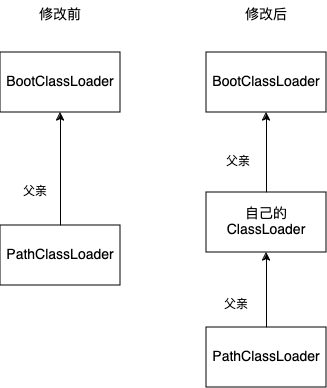

The diagram above was exported from draw.io. Its source (the exported page's mxGraphModel, read from the mxfile embedded in the PNG):
<mxGraphModel dx="985" dy="739" grid="0" gridSize="10" guides="1" tooltips="1" connect="1" arrows="1" fold="1" page="1" pageScale="1" pageWidth="827" pageHeight="1169" math="0" shadow="0">
  <root>
    <mxCell id="0" />
    <mxCell id="1" parent="0" />
    <mxCell id="MjqkmjoAcWP2-7axO6Cl-2" value="BootClassLoader" style="rounded=0;whiteSpace=wrap;html=1;fontSize=14;" vertex="1" parent="1">
      <mxGeometry x="170" y="113" width="120" height="60" as="geometry" />
    </mxCell>
    <mxCell id="MjqkmjoAcWP2-7axO6Cl-3" value="BootClassLoader" style="rounded=0;whiteSpace=wrap;html=1;fontSize=14;" vertex="1" parent="1">
      <mxGeometry x="376" y="113" width="120" height="60" as="geometry" />
    </mxCell>
    <mxCell id="MjqkmjoAcWP2-7axO6Cl-6" style="edgeStyle=orthogonalEdgeStyle;rounded=0;orthogonalLoop=1;jettySize=auto;html=1;entryX=0.5;entryY=1;entryDx=0;entryDy=0;fontSize=14;" edge="1" parent="1" source="MjqkmjoAcWP2-7axO6Cl-4" target="MjqkmjoAcWP2-7axO6Cl-2">
      <mxGeometry relative="1" as="geometry" />
    </mxCell>
    <mxCell id="MjqkmjoAcWP2-7axO6Cl-4" value="PathClassLoader" style="rounded=0;whiteSpace=wrap;html=1;fontSize=14;" vertex="1" parent="1">
      <mxGeometry x="170" y="286" width="120" height="60" as="geometry" />
    </mxCell>
    <mxCell id="MjqkmjoAcWP2-7axO6Cl-9" style="edgeStyle=orthogonalEdgeStyle;rounded=0;orthogonalLoop=1;jettySize=auto;html=1;entryX=0.5;entryY=1;entryDx=0;entryDy=0;fontSize=14;" edge="1" parent="1" source="MjqkmjoAcWP2-7axO6Cl-5" target="MjqkmjoAcWP2-7axO6Cl-3">
      <mxGeometry relative="1" as="geometry" />
    </mxCell>
    <mxCell id="MjqkmjoAcWP2-7axO6Cl-5" value="自己的ClassLoader" style="rounded=0;whiteSpace=wrap;html=1;fontSize=14;" vertex="1" parent="1">
      <mxGeometry x="376" y="253" width="120" height="60" as="geometry" />
    </mxCell>
    <mxCell id="MjqkmjoAcWP2-7axO6Cl-8" style="edgeStyle=orthogonalEdgeStyle;rounded=0;orthogonalLoop=1;jettySize=auto;html=1;entryX=0.5;entryY=1;entryDx=0;entryDy=0;fontSize=14;" edge="1" parent="1" source="MjqkmjoAcWP2-7axO6Cl-7" target="MjqkmjoAcWP2-7axO6Cl-5">
      <mxGeometry relative="1" as="geometry" />
    </mxCell>
    <mxCell id="MjqkmjoAcWP2-7axO6Cl-7" value="PathClassLoader" style="rounded=0;whiteSpace=wrap;html=1;fontSize=14;" vertex="1" parent="1">
      <mxGeometry x="376" y="388" width="120" height="60" as="geometry" />
    </mxCell>
    <mxCell id="MjqkmjoAcWP2-7axO6Cl-11" value="修改后" style="text;html=1;align=center;verticalAlign=middle;whiteSpace=wrap;rounded=0;fontSize=14;" vertex="1" parent="1">
      <mxGeometry x="406" y="61" width="60" height="30" as="geometry" />
    </mxCell>
    <mxCell id="MjqkmjoAcWP2-7axO6Cl-12" value="修改前" style="text;html=1;align=center;verticalAlign=middle;whiteSpace=wrap;rounded=0;fontSize=14;" vertex="1" parent="1">
      <mxGeometry x="200" y="61" width="60" height="30" as="geometry" />
    </mxCell>
    <mxCell id="MjqkmjoAcWP2-7axO6Cl-13" value="父亲" style="text;html=1;align=center;verticalAlign=middle;whiteSpace=wrap;rounded=0;" vertex="1" parent="1">
      <mxGeometry x="175" y="237" width="60" height="30" as="geometry" />
    </mxCell>
    <mxCell id="MjqkmjoAcWP2-7axO6Cl-14" value="父亲" style="text;html=1;align=center;verticalAlign=middle;whiteSpace=wrap;rounded=0;" vertex="1" parent="1">
      <mxGeometry x="376" y="350" width="60" height="30" as="geometry" />
    </mxCell>
    <mxCell id="MjqkmjoAcWP2-7axO6Cl-15" value="父亲" style="text;html=1;align=center;verticalAlign=middle;whiteSpace=wrap;rounded=0;" vertex="1" parent="1">
      <mxGeometry x="378" y="207" width="60" height="30" as="geometry" />
    </mxCell>
  </root>
</mxGraphModel>